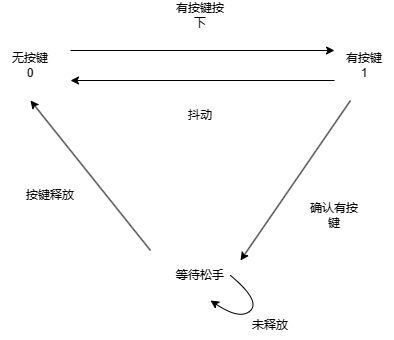

The diagram above was exported from draw.io. Its source (the exported page's mxGraphModel, read from the mxfile embedded in the PNG):
<mxGraphModel dx="1213" dy="631" grid="1" gridSize="10" guides="1" tooltips="1" connect="1" arrows="1" fold="1" page="1" pageScale="1" pageWidth="827" pageHeight="1169" math="0" shadow="0">
  <root>
    <mxCell id="0" />
    <mxCell id="1" parent="0" />
    <mxCell id="p_hfO79u3fyQD13xtAcY-1" value="无按键&lt;div&gt;0&lt;/div&gt;" style="text;html=1;align=center;verticalAlign=middle;whiteSpace=wrap;rounded=0;" vertex="1" parent="1">
      <mxGeometry x="80" y="130" width="60" height="30" as="geometry" />
    </mxCell>
    <mxCell id="p_hfO79u3fyQD13xtAcY-2" value="有按键&lt;div&gt;1&lt;/div&gt;" style="text;html=1;align=center;verticalAlign=middle;whiteSpace=wrap;rounded=0;" vertex="1" parent="1">
      <mxGeometry x="414" y="130" width="60" height="30" as="geometry" />
    </mxCell>
    <mxCell id="p_hfO79u3fyQD13xtAcY-3" value="等待松手" style="text;html=1;align=center;verticalAlign=middle;whiteSpace=wrap;rounded=0;" vertex="1" parent="1">
      <mxGeometry x="250" y="340" width="60" height="30" as="geometry" />
    </mxCell>
    <mxCell id="p_hfO79u3fyQD13xtAcY-6" value="" style="endArrow=classic;html=1;rounded=0;entryX=0;entryY=0;entryDx=0;entryDy=0;" edge="1" parent="1" target="p_hfO79u3fyQD13xtAcY-2">
      <mxGeometry width="50" height="50" relative="1" as="geometry">
        <mxPoint x="150" y="130" as="sourcePoint" />
        <mxPoint x="390" y="150" as="targetPoint" />
      </mxGeometry>
    </mxCell>
    <mxCell id="p_hfO79u3fyQD13xtAcY-7" value="" style="endArrow=classic;html=1;rounded=0;exitX=0;exitY=1;exitDx=0;exitDy=0;" edge="1" parent="1" source="p_hfO79u3fyQD13xtAcY-2">
      <mxGeometry width="50" height="50" relative="1" as="geometry">
        <mxPoint x="390" y="350" as="sourcePoint" />
        <mxPoint x="150" y="160" as="targetPoint" />
      </mxGeometry>
    </mxCell>
    <mxCell id="p_hfO79u3fyQD13xtAcY-8" value="" style="endArrow=classic;html=1;rounded=0;" edge="1" parent="1">
      <mxGeometry width="50" height="50" relative="1" as="geometry">
        <mxPoint x="430" y="180" as="sourcePoint" />
        <mxPoint x="320" y="340" as="targetPoint" />
      </mxGeometry>
    </mxCell>
    <mxCell id="p_hfO79u3fyQD13xtAcY-9" value="" style="endArrow=classic;html=1;rounded=0;" edge="1" parent="1">
      <mxGeometry width="50" height="50" relative="1" as="geometry">
        <mxPoint x="230" y="330" as="sourcePoint" />
        <mxPoint x="110" y="180" as="targetPoint" />
      </mxGeometry>
    </mxCell>
    <mxCell id="p_hfO79u3fyQD13xtAcY-10" value="" style="curved=1;endArrow=classic;html=1;rounded=0;exitX=1;exitY=0.5;exitDx=0;exitDy=0;" edge="1" parent="1" source="p_hfO79u3fyQD13xtAcY-3">
      <mxGeometry width="50" height="50" relative="1" as="geometry">
        <mxPoint x="330" y="350" as="sourcePoint" />
        <mxPoint x="290" y="380" as="targetPoint" />
        <Array as="points">
          <mxPoint x="340" y="380" />
          <mxPoint x="320" y="400" />
        </Array>
      </mxGeometry>
    </mxCell>
    <mxCell id="p_hfO79u3fyQD13xtAcY-11" value="有按键按下" style="text;html=1;align=center;verticalAlign=middle;whiteSpace=wrap;rounded=0;" vertex="1" parent="1">
      <mxGeometry x="250" y="80" width="60" height="30" as="geometry" />
    </mxCell>
    <mxCell id="p_hfO79u3fyQD13xtAcY-12" value="抖动" style="text;html=1;align=center;verticalAlign=middle;whiteSpace=wrap;rounded=0;" vertex="1" parent="1">
      <mxGeometry x="250" y="180" width="60" height="30" as="geometry" />
    </mxCell>
    <mxCell id="p_hfO79u3fyQD13xtAcY-13" value="按键释放" style="text;html=1;align=center;verticalAlign=middle;whiteSpace=wrap;rounded=0;" vertex="1" parent="1">
      <mxGeometry x="100" y="260" width="60" height="30" as="geometry" />
    </mxCell>
    <mxCell id="p_hfO79u3fyQD13xtAcY-14" value="确认有按键" style="text;html=1;align=center;verticalAlign=middle;whiteSpace=wrap;rounded=0;" vertex="1" parent="1">
      <mxGeometry x="384" y="280" width="60" height="30" as="geometry" />
    </mxCell>
    <mxCell id="p_hfO79u3fyQD13xtAcY-15" value="未释放" style="text;html=1;align=center;verticalAlign=middle;whiteSpace=wrap;rounded=0;" vertex="1" parent="1">
      <mxGeometry x="320" y="390" width="60" height="30" as="geometry" />
    </mxCell>
  </root>
</mxGraphModel>